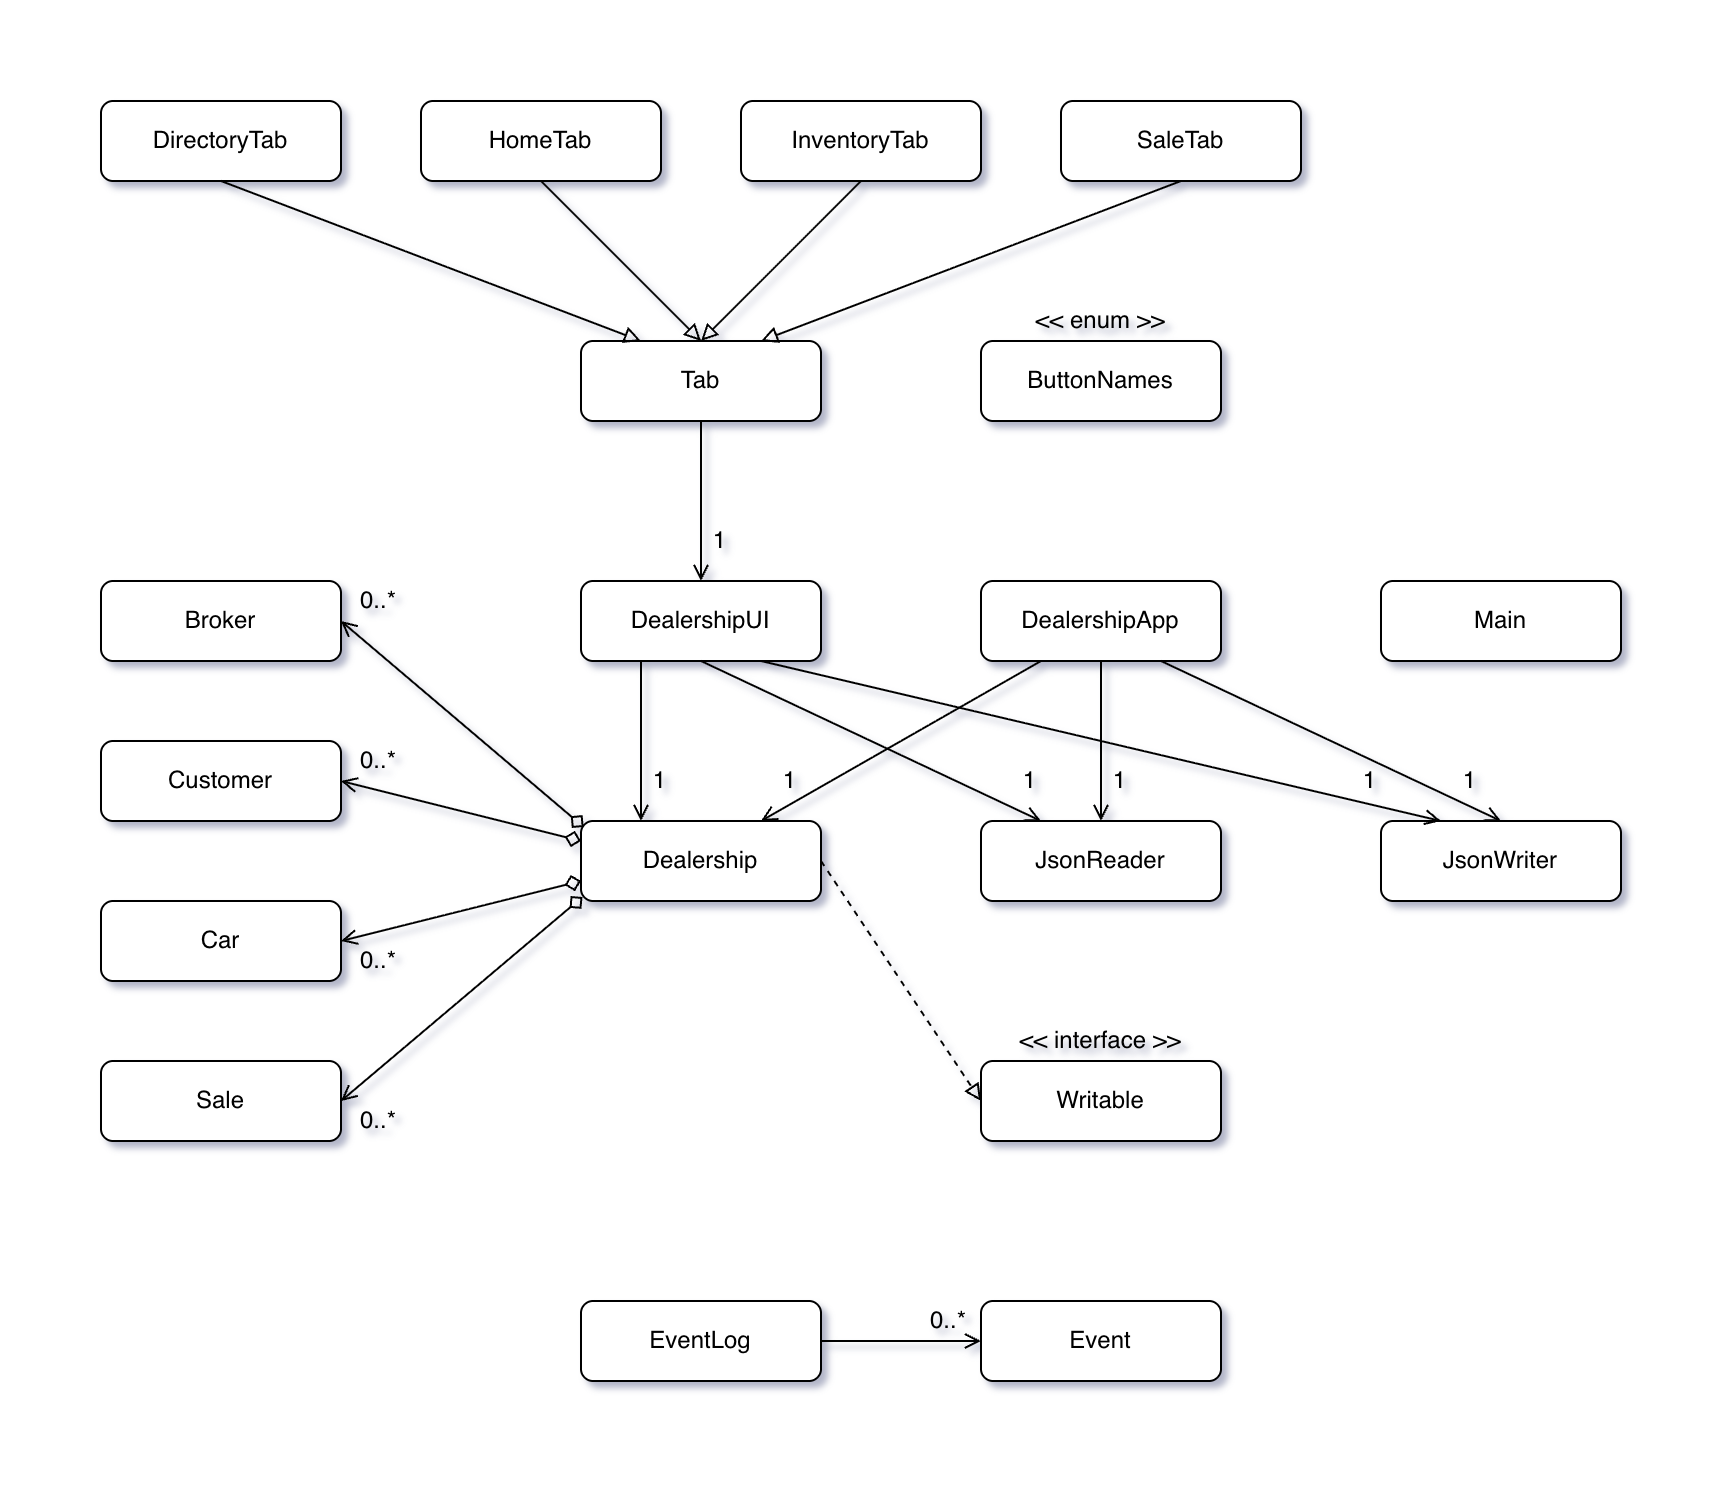

The diagram above was exported from draw.io. Its source (the exported page's mxGraphModel, read from the mxfile embedded in the PNG):
<mxGraphModel dx="1676" dy="935" grid="1" gridSize="10" guides="1" tooltips="1" connect="1" arrows="1" fold="1" page="1" pageScale="1" pageWidth="850" pageHeight="1100" math="0" shadow="0">
  <root>
    <mxCell id="0" />
    <mxCell id="1" parent="0" />
    <mxCell id="Mq6SjUj5Ln8pPweicoQj-1" value="Broker" style="rounded=1;whiteSpace=wrap;html=1;" parent="1" vertex="1">
      <mxGeometry x="-800" y="280" width="120" height="40" as="geometry" />
    </mxCell>
    <mxCell id="Mq6SjUj5Ln8pPweicoQj-2" value="Customer" style="rounded=1;whiteSpace=wrap;html=1;" parent="1" vertex="1">
      <mxGeometry x="-800" y="360" width="120" height="40" as="geometry" />
    </mxCell>
    <mxCell id="Mq6SjUj5Ln8pPweicoQj-3" value="Car" style="rounded=1;whiteSpace=wrap;html=1;" parent="1" vertex="1">
      <mxGeometry x="-800" y="440" width="120" height="40" as="geometry" />
    </mxCell>
    <mxCell id="Mq6SjUj5Ln8pPweicoQj-4" value="Sale" style="rounded=1;whiteSpace=wrap;html=1;" parent="1" vertex="1">
      <mxGeometry x="-800" y="520" width="120" height="40" as="geometry" />
    </mxCell>
    <mxCell id="Mq6SjUj5Ln8pPweicoQj-5" value="Dealership" style="rounded=1;whiteSpace=wrap;html=1;" parent="1" vertex="1">
      <mxGeometry x="-560" y="400" width="120" height="40" as="geometry" />
    </mxCell>
    <mxCell id="Mq6SjUj5Ln8pPweicoQj-6" value="" style="endArrow=diamond;html=1;rounded=0;exitX=1;exitY=0.5;exitDx=0;exitDy=0;startArrow=open;startFill=0;entryX=0.011;entryY=0.075;entryDx=0;entryDy=0;endFill=0;entryPerimeter=0;" parent="1" source="Mq6SjUj5Ln8pPweicoQj-1" target="Mq6SjUj5Ln8pPweicoQj-5" edge="1">
      <mxGeometry width="50" height="50" relative="1" as="geometry">
        <mxPoint x="-520" y="560" as="sourcePoint" />
        <mxPoint x="-520" y="420" as="targetPoint" />
      </mxGeometry>
    </mxCell>
    <mxCell id="Mq6SjUj5Ln8pPweicoQj-7" value="" style="endArrow=diamond;html=1;rounded=0;entryX=0;entryY=0.25;entryDx=0;entryDy=0;exitX=1;exitY=0.5;exitDx=0;exitDy=0;startArrow=open;startFill=0;endFill=0;" parent="1" source="Mq6SjUj5Ln8pPweicoQj-2" target="Mq6SjUj5Ln8pPweicoQj-5" edge="1">
      <mxGeometry width="50" height="50" relative="1" as="geometry">
        <mxPoint x="-520" y="560" as="sourcePoint" />
        <mxPoint x="-470" y="510" as="targetPoint" />
      </mxGeometry>
    </mxCell>
    <mxCell id="Mq6SjUj5Ln8pPweicoQj-8" value="" style="endArrow=diamond;html=1;rounded=0;exitX=1;exitY=0.5;exitDx=0;exitDy=0;startArrow=open;startFill=0;entryX=0;entryY=0.75;entryDx=0;entryDy=0;endFill=0;" parent="1" source="Mq6SjUj5Ln8pPweicoQj-3" target="Mq6SjUj5Ln8pPweicoQj-5" edge="1">
      <mxGeometry width="50" height="50" relative="1" as="geometry">
        <mxPoint x="-520" y="560" as="sourcePoint" />
        <mxPoint x="-520" y="420" as="targetPoint" />
      </mxGeometry>
    </mxCell>
    <mxCell id="Mq6SjUj5Ln8pPweicoQj-9" value="" style="endArrow=diamond;html=1;rounded=0;entryX=0.006;entryY=0.95;entryDx=0;entryDy=0;exitX=1;exitY=0.5;exitDx=0;exitDy=0;startArrow=open;startFill=0;entryPerimeter=0;endFill=0;" parent="1" source="Mq6SjUj5Ln8pPweicoQj-4" target="Mq6SjUj5Ln8pPweicoQj-5" edge="1">
      <mxGeometry width="50" height="50" relative="1" as="geometry">
        <mxPoint x="-520" y="560" as="sourcePoint" />
        <mxPoint x="-470" y="510" as="targetPoint" />
      </mxGeometry>
    </mxCell>
    <mxCell id="Mq6SjUj5Ln8pPweicoQj-12" value="Writable" style="rounded=1;whiteSpace=wrap;html=1;" parent="1" vertex="1">
      <mxGeometry x="-360" y="520" width="120" height="40" as="geometry" />
    </mxCell>
    <mxCell id="Mq6SjUj5Ln8pPweicoQj-13" value="JsonReader" style="rounded=1;whiteSpace=wrap;html=1;" parent="1" vertex="1">
      <mxGeometry x="-360" y="400" width="120" height="40" as="geometry" />
    </mxCell>
    <mxCell id="Mq6SjUj5Ln8pPweicoQj-14" value="JsonWriter" style="rounded=1;whiteSpace=wrap;html=1;" parent="1" vertex="1">
      <mxGeometry x="-160" y="400" width="120" height="40" as="geometry" />
    </mxCell>
    <mxCell id="Mq6SjUj5Ln8pPweicoQj-15" value="&amp;lt;&amp;lt; interface &amp;gt;&amp;gt;" style="text;html=1;align=center;verticalAlign=middle;whiteSpace=wrap;rounded=0;" parent="1" vertex="1">
      <mxGeometry x="-360" y="500" width="120" height="20" as="geometry" />
    </mxCell>
    <mxCell id="Mq6SjUj5Ln8pPweicoQj-16" value="" style="endArrow=block;html=1;rounded=0;exitX=1;exitY=0.5;exitDx=0;exitDy=0;entryX=0;entryY=0.5;entryDx=0;entryDy=0;dashed=1;endFill=0;" parent="1" source="Mq6SjUj5Ln8pPweicoQj-5" target="Mq6SjUj5Ln8pPweicoQj-12" edge="1">
      <mxGeometry width="50" height="50" relative="1" as="geometry">
        <mxPoint x="-340" y="450" as="sourcePoint" />
        <mxPoint x="-290" y="400" as="targetPoint" />
      </mxGeometry>
    </mxCell>
    <mxCell id="Mq6SjUj5Ln8pPweicoQj-17" value="DirectoryTab" style="rounded=1;whiteSpace=wrap;html=1;" parent="1" vertex="1">
      <mxGeometry x="-800" y="40" width="120" height="40" as="geometry" />
    </mxCell>
    <mxCell id="Mq6SjUj5Ln8pPweicoQj-18" value="HomeTab" style="rounded=1;whiteSpace=wrap;html=1;" parent="1" vertex="1">
      <mxGeometry x="-640" y="40" width="120" height="40" as="geometry" />
    </mxCell>
    <mxCell id="Mq6SjUj5Ln8pPweicoQj-19" value="InventoryTab" style="rounded=1;whiteSpace=wrap;html=1;" parent="1" vertex="1">
      <mxGeometry x="-480" y="40" width="120" height="40" as="geometry" />
    </mxCell>
    <mxCell id="Mq6SjUj5Ln8pPweicoQj-20" value="SaleTab" style="rounded=1;whiteSpace=wrap;html=1;" parent="1" vertex="1">
      <mxGeometry x="-320" y="40" width="120" height="40" as="geometry" />
    </mxCell>
    <mxCell id="Mq6SjUj5Ln8pPweicoQj-22" value="Tab" style="rounded=1;whiteSpace=wrap;html=1;" parent="1" vertex="1">
      <mxGeometry x="-560" y="160" width="120" height="40" as="geometry" />
    </mxCell>
    <mxCell id="Mq6SjUj5Ln8pPweicoQj-23" value="" style="endArrow=block;html=1;rounded=0;exitX=0.5;exitY=1;exitDx=0;exitDy=0;entryX=0.25;entryY=0;entryDx=0;entryDy=0;endFill=0;" parent="1" source="Mq6SjUj5Ln8pPweicoQj-17" target="Mq6SjUj5Ln8pPweicoQj-22" edge="1">
      <mxGeometry width="50" height="50" relative="1" as="geometry">
        <mxPoint x="-590" y="230" as="sourcePoint" />
        <mxPoint x="-510" y="110" as="targetPoint" />
      </mxGeometry>
    </mxCell>
    <mxCell id="Mq6SjUj5Ln8pPweicoQj-24" value="" style="endArrow=block;html=1;rounded=0;exitX=0.5;exitY=1;exitDx=0;exitDy=0;endFill=0;entryX=0.5;entryY=0;entryDx=0;entryDy=0;" parent="1" source="Mq6SjUj5Ln8pPweicoQj-18" target="Mq6SjUj5Ln8pPweicoQj-22" edge="1">
      <mxGeometry width="50" height="50" relative="1" as="geometry">
        <mxPoint x="-560" y="110" as="sourcePoint" />
        <mxPoint x="-490" y="200" as="targetPoint" />
      </mxGeometry>
    </mxCell>
    <mxCell id="Mq6SjUj5Ln8pPweicoQj-25" value="" style="endArrow=block;html=1;rounded=0;exitX=0.5;exitY=1;exitDx=0;exitDy=0;endFill=0;" parent="1" source="Mq6SjUj5Ln8pPweicoQj-19" edge="1">
      <mxGeometry width="50" height="50" relative="1" as="geometry">
        <mxPoint x="-530" y="220" as="sourcePoint" />
        <mxPoint x="-500" y="160" as="targetPoint" />
      </mxGeometry>
    </mxCell>
    <mxCell id="Mq6SjUj5Ln8pPweicoQj-26" value="" style="endArrow=block;html=1;rounded=0;exitX=0.5;exitY=1;exitDx=0;exitDy=0;entryX=0.75;entryY=0;entryDx=0;entryDy=0;endFill=0;" parent="1" source="Mq6SjUj5Ln8pPweicoQj-20" target="Mq6SjUj5Ln8pPweicoQj-22" edge="1">
      <mxGeometry width="50" height="50" relative="1" as="geometry">
        <mxPoint x="-510" y="270" as="sourcePoint" />
        <mxPoint x="-430" y="390" as="targetPoint" />
      </mxGeometry>
    </mxCell>
    <mxCell id="Mq6SjUj5Ln8pPweicoQj-28" value="ButtonNames" style="rounded=1;whiteSpace=wrap;html=1;" parent="1" vertex="1">
      <mxGeometry x="-360" y="160" width="120" height="40" as="geometry" />
    </mxCell>
    <mxCell id="Mq6SjUj5Ln8pPweicoQj-29" value="&amp;lt;&amp;lt; enum &amp;gt;&amp;gt;" style="text;html=1;align=center;verticalAlign=middle;whiteSpace=wrap;rounded=0;" parent="1" vertex="1">
      <mxGeometry x="-360" y="140" width="120" height="20" as="geometry" />
    </mxCell>
    <mxCell id="Mq6SjUj5Ln8pPweicoQj-30" value="DealershipApp" style="rounded=1;whiteSpace=wrap;html=1;" parent="1" vertex="1">
      <mxGeometry x="-360" y="280" width="120" height="40" as="geometry" />
    </mxCell>
    <mxCell id="Mq6SjUj5Ln8pPweicoQj-31" value="DealershipUI" style="rounded=1;whiteSpace=wrap;html=1;" parent="1" vertex="1">
      <mxGeometry x="-560" y="280" width="120" height="40" as="geometry" />
    </mxCell>
    <mxCell id="Mq6SjUj5Ln8pPweicoQj-32" value="Main" style="rounded=1;whiteSpace=wrap;html=1;" parent="1" vertex="1">
      <mxGeometry x="-160" y="280" width="120" height="40" as="geometry" />
    </mxCell>
    <mxCell id="Mq6SjUj5Ln8pPweicoQj-33" value="0..*" style="text;html=1;align=right;verticalAlign=middle;whiteSpace=wrap;rounded=0;" parent="1" vertex="1">
      <mxGeometry x="-680" y="280" width="30" height="20" as="geometry" />
    </mxCell>
    <mxCell id="Mq6SjUj5Ln8pPweicoQj-34" value="0..*" style="text;html=1;align=right;verticalAlign=middle;whiteSpace=wrap;rounded=0;" parent="1" vertex="1">
      <mxGeometry x="-680" y="360" width="30" height="20" as="geometry" />
    </mxCell>
    <mxCell id="Mq6SjUj5Ln8pPweicoQj-35" value="0..*" style="text;html=1;align=right;verticalAlign=middle;whiteSpace=wrap;rounded=0;" parent="1" vertex="1">
      <mxGeometry x="-680" y="460" width="30" height="20" as="geometry" />
    </mxCell>
    <mxCell id="Mq6SjUj5Ln8pPweicoQj-36" value="0..*" style="text;html=1;align=right;verticalAlign=middle;whiteSpace=wrap;rounded=0;" parent="1" vertex="1">
      <mxGeometry x="-680" y="540" width="30" height="20" as="geometry" />
    </mxCell>
    <mxCell id="Mq6SjUj5Ln8pPweicoQj-49" value="" style="endArrow=none;html=1;rounded=0;entryX=0.25;entryY=1;entryDx=0;entryDy=0;exitX=0.25;exitY=0;exitDx=0;exitDy=0;startArrow=open;startFill=0;" parent="1" source="Mq6SjUj5Ln8pPweicoQj-5" target="Mq6SjUj5Ln8pPweicoQj-31" edge="1">
      <mxGeometry width="50" height="50" relative="1" as="geometry">
        <mxPoint x="-390" y="240" as="sourcePoint" />
        <mxPoint x="-470" y="320" as="targetPoint" />
      </mxGeometry>
    </mxCell>
    <mxCell id="Mq6SjUj5Ln8pPweicoQj-50" value="" style="endArrow=none;html=1;rounded=0;entryX=0.25;entryY=1;entryDx=0;entryDy=0;exitX=0.75;exitY=0;exitDx=0;exitDy=0;startArrow=open;startFill=0;" parent="1" source="Mq6SjUj5Ln8pPweicoQj-5" target="Mq6SjUj5Ln8pPweicoQj-30" edge="1">
      <mxGeometry width="50" height="50" relative="1" as="geometry">
        <mxPoint x="-250" y="340" as="sourcePoint" />
        <mxPoint x="-330" y="420" as="targetPoint" />
      </mxGeometry>
    </mxCell>
    <mxCell id="Mq6SjUj5Ln8pPweicoQj-53" value="1" style="text;html=1;align=right;verticalAlign=middle;whiteSpace=wrap;rounded=0;" parent="1" vertex="1">
      <mxGeometry x="-545" y="370" width="30" height="20" as="geometry" />
    </mxCell>
    <mxCell id="Mq6SjUj5Ln8pPweicoQj-54" value="1" style="text;html=1;align=right;verticalAlign=middle;whiteSpace=wrap;rounded=0;" parent="1" vertex="1">
      <mxGeometry x="-480" y="370" width="30" height="20" as="geometry" />
    </mxCell>
    <mxCell id="Mq6SjUj5Ln8pPweicoQj-55" value="" style="endArrow=none;html=1;rounded=0;entryX=0.5;entryY=1;entryDx=0;entryDy=0;startArrow=open;startFill=0;exitX=0.25;exitY=0;exitDx=0;exitDy=0;" parent="1" source="Mq6SjUj5Ln8pPweicoQj-13" target="Mq6SjUj5Ln8pPweicoQj-31" edge="1">
      <mxGeometry width="50" height="50" relative="1" as="geometry">
        <mxPoint x="-480" y="520" as="sourcePoint" />
        <mxPoint x="-490" y="360" as="targetPoint" />
      </mxGeometry>
    </mxCell>
    <mxCell id="Mq6SjUj5Ln8pPweicoQj-56" value="" style="endArrow=none;html=1;rounded=0;entryX=0.75;entryY=1;entryDx=0;entryDy=0;exitX=0.5;exitY=0;exitDx=0;exitDy=0;startArrow=open;startFill=0;" parent="1" source="Mq6SjUj5Ln8pPweicoQj-14" target="Mq6SjUj5Ln8pPweicoQj-30" edge="1">
      <mxGeometry width="50" height="50" relative="1" as="geometry">
        <mxPoint x="-360" y="540" as="sourcePoint" />
        <mxPoint x="-370" y="380" as="targetPoint" />
      </mxGeometry>
    </mxCell>
    <mxCell id="Mq6SjUj5Ln8pPweicoQj-57" value="1" style="text;html=1;align=right;verticalAlign=middle;whiteSpace=wrap;rounded=0;" parent="1" vertex="1">
      <mxGeometry x="-360" y="370" width="30" height="20" as="geometry" />
    </mxCell>
    <mxCell id="Mq6SjUj5Ln8pPweicoQj-58" value="1" style="text;html=1;align=right;verticalAlign=middle;whiteSpace=wrap;rounded=0;" parent="1" vertex="1">
      <mxGeometry x="-140" y="370" width="30" height="20" as="geometry" />
    </mxCell>
    <mxCell id="Mq6SjUj5Ln8pPweicoQj-59" value="" style="endArrow=none;html=1;rounded=0;entryX=0.5;entryY=1;entryDx=0;entryDy=0;startArrow=open;startFill=0;exitX=0.5;exitY=0;exitDx=0;exitDy=0;" parent="1" source="Mq6SjUj5Ln8pPweicoQj-13" target="Mq6SjUj5Ln8pPweicoQj-30" edge="1">
      <mxGeometry width="50" height="50" relative="1" as="geometry">
        <mxPoint x="-200" y="570" as="sourcePoint" />
        <mxPoint x="-370" y="410" as="targetPoint" />
      </mxGeometry>
    </mxCell>
    <mxCell id="Mq6SjUj5Ln8pPweicoQj-60" value="1" style="text;html=1;align=right;verticalAlign=middle;whiteSpace=wrap;rounded=0;" parent="1" vertex="1">
      <mxGeometry x="-315" y="370" width="30" height="20" as="geometry" />
    </mxCell>
    <mxCell id="Mq6SjUj5Ln8pPweicoQj-61" value="" style="endArrow=none;html=1;rounded=0;entryX=0.75;entryY=1;entryDx=0;entryDy=0;startArrow=open;startFill=0;exitX=0.25;exitY=0;exitDx=0;exitDy=0;" parent="1" source="Mq6SjUj5Ln8pPweicoQj-14" target="Mq6SjUj5Ln8pPweicoQj-31" edge="1">
      <mxGeometry width="50" height="50" relative="1" as="geometry">
        <mxPoint x="-290" y="510" as="sourcePoint" />
        <mxPoint x="-460" y="350" as="targetPoint" />
      </mxGeometry>
    </mxCell>
    <mxCell id="Mq6SjUj5Ln8pPweicoQj-62" value="1" style="text;html=1;align=right;verticalAlign=middle;whiteSpace=wrap;rounded=0;" parent="1" vertex="1">
      <mxGeometry x="-190" y="370" width="30" height="20" as="geometry" />
    </mxCell>
    <mxCell id="Mq6SjUj5Ln8pPweicoQj-63" value="EventLog" style="rounded=1;whiteSpace=wrap;html=1;" parent="1" vertex="1">
      <mxGeometry x="-560" y="640" width="120" height="40" as="geometry" />
    </mxCell>
    <mxCell id="Mq6SjUj5Ln8pPweicoQj-64" value="Event" style="rounded=1;whiteSpace=wrap;html=1;" parent="1" vertex="1">
      <mxGeometry x="-360" y="640" width="120" height="40" as="geometry" />
    </mxCell>
    <mxCell id="Mq6SjUj5Ln8pPweicoQj-65" value="" style="endArrow=none;html=1;rounded=0;entryX=1;entryY=0.5;entryDx=0;entryDy=0;startArrow=open;startFill=0;exitX=0;exitY=0.5;exitDx=0;exitDy=0;" parent="1" source="Mq6SjUj5Ln8pPweicoQj-64" target="Mq6SjUj5Ln8pPweicoQj-63" edge="1">
      <mxGeometry width="50" height="50" relative="1" as="geometry">
        <mxPoint x="-380" y="620" as="sourcePoint" />
        <mxPoint x="-240" y="540" as="targetPoint" />
      </mxGeometry>
    </mxCell>
    <mxCell id="Mq6SjUj5Ln8pPweicoQj-66" value="0..*" style="text;html=1;align=right;verticalAlign=middle;whiteSpace=wrap;rounded=0;" parent="1" vertex="1">
      <mxGeometry x="-395" y="640" width="30" height="20" as="geometry" />
    </mxCell>
    <mxCell id="tupyzJx30Vs8tFsXz34O-2" value="" style="endArrow=none;html=1;rounded=0;entryX=0.5;entryY=1;entryDx=0;entryDy=0;exitX=0.5;exitY=0;exitDx=0;exitDy=0;startArrow=open;startFill=0;" edge="1" parent="1" source="Mq6SjUj5Ln8pPweicoQj-31" target="Mq6SjUj5Ln8pPweicoQj-22">
      <mxGeometry width="50" height="50" relative="1" as="geometry">
        <mxPoint x="-480" y="340" as="sourcePoint" />
        <mxPoint x="-480" y="260" as="targetPoint" />
      </mxGeometry>
    </mxCell>
    <mxCell id="tupyzJx30Vs8tFsXz34O-3" value="1" style="text;html=1;align=right;verticalAlign=middle;whiteSpace=wrap;rounded=0;" vertex="1" parent="1">
      <mxGeometry x="-515" y="250" width="30" height="20" as="geometry" />
    </mxCell>
  </root>
</mxGraphModel>